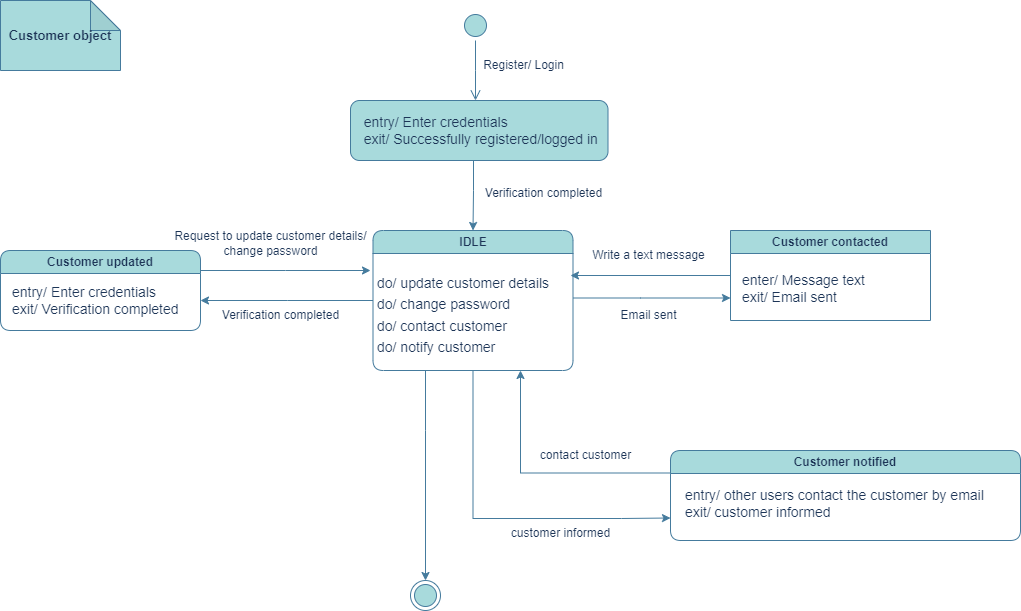

The diagram above was exported from draw.io. Its source (the exported page's mxGraphModel, read from the mxfile embedded in the PNG):
<mxGraphModel dx="1050" dy="573" grid="1" gridSize="10" guides="1" tooltips="1" connect="1" arrows="1" fold="1" page="1" pageScale="1" pageWidth="1100" pageHeight="850" background="none" math="0" shadow="0">
  <root>
    <mxCell id="0" />
    <mxCell id="1" parent="0" />
    <mxCell id="SG-RjMCn0EPkjQHBvDha-1" value="" style="ellipse;html=1;shape=startState;fillColor=#A8DADC;strokeColor=#457B9D;labelBackgroundColor=none;fontColor=#1D3557;" vertex="1" parent="1">
      <mxGeometry x="490" y="40" width="30" height="30" as="geometry" />
    </mxCell>
    <mxCell id="SG-RjMCn0EPkjQHBvDha-2" value="" style="edgeStyle=orthogonalEdgeStyle;html=1;verticalAlign=bottom;endArrow=open;endSize=8;strokeColor=#457B9D;rounded=0;labelBackgroundColor=none;fontColor=default;" edge="1" source="SG-RjMCn0EPkjQHBvDha-1" parent="1">
      <mxGeometry relative="1" as="geometry">
        <mxPoint x="505" y="130" as="targetPoint" />
      </mxGeometry>
    </mxCell>
    <mxCell id="SG-RjMCn0EPkjQHBvDha-13" style="edgeStyle=orthogonalEdgeStyle;rounded=0;orthogonalLoop=1;jettySize=auto;html=1;exitX=0.5;exitY=1;exitDx=0;exitDy=0;entryX=0.5;entryY=0;entryDx=0;entryDy=0;labelBackgroundColor=none;strokeColor=#457B9D;fontColor=default;" edge="1" parent="1" source="SG-RjMCn0EPkjQHBvDha-3" target="SG-RjMCn0EPkjQHBvDha-11">
      <mxGeometry relative="1" as="geometry">
        <Array as="points">
          <mxPoint x="503" y="190" />
          <mxPoint x="503" y="220" />
        </Array>
      </mxGeometry>
    </mxCell>
    <mxCell id="SG-RjMCn0EPkjQHBvDha-3" value="&lt;div style=&quot;&quot;&gt;&lt;span style=&quot;font-size: 14px; background-color: initial;&quot;&gt;&amp;nbsp; &amp;nbsp;entry/ Enter credentials&lt;/span&gt;&lt;/div&gt;&lt;font style=&quot;font-size: 14px;&quot;&gt;&lt;div style=&quot;&quot;&gt;&lt;span style=&quot;background-color: initial;&quot;&gt;&amp;nbsp; &amp;nbsp;exit/ Successfully registered/logged in&lt;/span&gt;&lt;/div&gt;&lt;/font&gt;" style="rounded=1;whiteSpace=wrap;html=1;labelBackgroundColor=none;fillColor=#A8DADC;strokeColor=#457B9D;fontColor=#1D3557;align=left;" vertex="1" parent="1">
      <mxGeometry x="380" y="130" width="257.5" height="60" as="geometry" />
    </mxCell>
    <mxCell id="SG-RjMCn0EPkjQHBvDha-19" style="edgeStyle=orthogonalEdgeStyle;rounded=0;orthogonalLoop=1;jettySize=auto;html=1;labelBackgroundColor=none;strokeColor=#457B9D;fontColor=default;" edge="1" parent="1" source="SG-RjMCn0EPkjQHBvDha-11">
      <mxGeometry relative="1" as="geometry">
        <mxPoint x="230" y="330" as="targetPoint" />
      </mxGeometry>
    </mxCell>
    <mxCell id="SG-RjMCn0EPkjQHBvDha-28" style="edgeStyle=orthogonalEdgeStyle;rounded=0;orthogonalLoop=1;jettySize=auto;html=1;entryX=0;entryY=0.75;entryDx=0;entryDy=0;labelBackgroundColor=none;strokeColor=#457B9D;fontColor=default;" edge="1" parent="1" source="SG-RjMCn0EPkjQHBvDha-11" target="SG-RjMCn0EPkjQHBvDha-24">
      <mxGeometry relative="1" as="geometry">
        <Array as="points">
          <mxPoint x="670" y="328" />
        </Array>
      </mxGeometry>
    </mxCell>
    <mxCell id="SG-RjMCn0EPkjQHBvDha-37" style="edgeStyle=orthogonalEdgeStyle;rounded=0;orthogonalLoop=1;jettySize=auto;html=1;entryX=0;entryY=0.75;entryDx=0;entryDy=0;labelBackgroundColor=none;strokeColor=#457B9D;fontColor=default;" edge="1" parent="1" source="SG-RjMCn0EPkjQHBvDha-11" target="SG-RjMCn0EPkjQHBvDha-32">
      <mxGeometry relative="1" as="geometry">
        <Array as="points">
          <mxPoint x="503" y="548" />
          <mxPoint x="651" y="548" />
        </Array>
      </mxGeometry>
    </mxCell>
    <mxCell id="SG-RjMCn0EPkjQHBvDha-11" value="IDLE" style="swimlane;whiteSpace=wrap;html=1;rounded=1;labelBackgroundColor=none;fillColor=#A8DADC;strokeColor=#457B9D;fontColor=#1D3557;" vertex="1" parent="1">
      <mxGeometry x="402.5" y="260" width="200" height="140" as="geometry">
        <mxRectangle x="402.5" y="250" width="140" height="30" as="alternateBounds" />
      </mxGeometry>
    </mxCell>
    <mxCell id="SG-RjMCn0EPkjQHBvDha-39" style="edgeStyle=orthogonalEdgeStyle;rounded=0;orthogonalLoop=1;jettySize=auto;html=1;exitX=1;exitY=0.25;exitDx=0;exitDy=0;labelBackgroundColor=none;strokeColor=#457B9D;fontColor=default;" edge="1" parent="1" source="SG-RjMCn0EPkjQHBvDha-14">
      <mxGeometry relative="1" as="geometry">
        <mxPoint x="400" y="300" as="targetPoint" />
      </mxGeometry>
    </mxCell>
    <mxCell id="SG-RjMCn0EPkjQHBvDha-14" value="Customer updated" style="swimlane;whiteSpace=wrap;html=1;swimlaneLine=1;rounded=1;labelBackgroundColor=none;fillColor=#A8DADC;strokeColor=#457B9D;fontColor=#1D3557;" vertex="1" parent="1">
      <mxGeometry x="30" y="280" width="200" height="80" as="geometry" />
    </mxCell>
    <mxCell id="SG-RjMCn0EPkjQHBvDha-15" value="entry/ Enter credentials&lt;br style=&quot;font-size: 14px;&quot;&gt;exit/ Verification completed" style="text;html=1;align=left;verticalAlign=middle;resizable=0;points=[];autosize=1;strokeColor=none;fillColor=none;fontSize=14;labelBackgroundColor=none;fontColor=#1D3557;" vertex="1" parent="SG-RjMCn0EPkjQHBvDha-14">
      <mxGeometry x="10" y="25" width="190" height="50" as="geometry" />
    </mxCell>
    <mxCell id="SG-RjMCn0EPkjQHBvDha-20" value="Register/ Login" style="text;html=1;align=center;verticalAlign=middle;resizable=0;points=[];autosize=1;strokeColor=none;fillColor=none;labelBackgroundColor=none;fontColor=#1D3557;" vertex="1" parent="1">
      <mxGeometry x="502.5" y="80" width="100" height="30" as="geometry" />
    </mxCell>
    <mxCell id="SG-RjMCn0EPkjQHBvDha-21" value="Verification completed" style="text;html=1;align=center;verticalAlign=middle;resizable=0;points=[];autosize=1;strokeColor=none;fillColor=none;labelBackgroundColor=none;fontColor=#1D3557;" vertex="1" parent="1">
      <mxGeometry x="502.5" y="208" width="140" height="30" as="geometry" />
    </mxCell>
    <mxCell id="SG-RjMCn0EPkjQHBvDha-22" value="Request to update customer details/ &lt;br&gt;change password" style="text;html=1;align=center;verticalAlign=middle;resizable=0;points=[];autosize=1;strokeColor=none;fillColor=none;labelBackgroundColor=none;fontColor=#1D3557;" vertex="1" parent="1">
      <mxGeometry x="190" y="253" width="220" height="40" as="geometry" />
    </mxCell>
    <mxCell id="SG-RjMCn0EPkjQHBvDha-23" value="Verification completed" style="text;html=1;align=center;verticalAlign=middle;resizable=0;points=[];autosize=1;strokeColor=none;fillColor=none;labelBackgroundColor=none;fontColor=#1D3557;" vertex="1" parent="1">
      <mxGeometry x="240" y="330" width="140" height="30" as="geometry" />
    </mxCell>
    <mxCell id="SG-RjMCn0EPkjQHBvDha-26" style="edgeStyle=orthogonalEdgeStyle;rounded=0;orthogonalLoop=1;jettySize=auto;html=1;labelBackgroundColor=none;strokeColor=#457B9D;fontColor=default;" edge="1" parent="1" source="SG-RjMCn0EPkjQHBvDha-24">
      <mxGeometry relative="1" as="geometry">
        <mxPoint x="600" y="305" as="targetPoint" />
      </mxGeometry>
    </mxCell>
    <mxCell id="SG-RjMCn0EPkjQHBvDha-24" value="Customer contacted" style="swimlane;whiteSpace=wrap;html=1;labelBackgroundColor=none;fillColor=#A8DADC;strokeColor=#457B9D;fontColor=#1D3557;" vertex="1" parent="1">
      <mxGeometry x="760" y="260" width="200" height="90" as="geometry" />
    </mxCell>
    <mxCell id="SG-RjMCn0EPkjQHBvDha-25" value="&lt;font style=&quot;font-size: 14px;&quot;&gt;enter/ Message text&lt;br&gt;exit/ Email sent&lt;/font&gt;" style="text;html=1;align=left;verticalAlign=middle;resizable=0;points=[];autosize=1;strokeColor=none;fillColor=none;labelBackgroundColor=none;fontColor=#1D3557;" vertex="1" parent="SG-RjMCn0EPkjQHBvDha-24">
      <mxGeometry x="10" y="33" width="150" height="50" as="geometry" />
    </mxCell>
    <mxCell id="SG-RjMCn0EPkjQHBvDha-43" style="edgeStyle=orthogonalEdgeStyle;rounded=0;orthogonalLoop=1;jettySize=auto;html=1;entryX=0.5;entryY=0;entryDx=0;entryDy=0;labelBackgroundColor=none;strokeColor=#457B9D;fontColor=default;" edge="1" parent="1" target="SG-RjMCn0EPkjQHBvDha-42">
      <mxGeometry relative="1" as="geometry">
        <mxPoint x="440" y="550" as="targetPoint" />
        <mxPoint x="455" y="400" as="sourcePoint" />
        <Array as="points">
          <mxPoint x="455" y="460" />
          <mxPoint x="455" y="460" />
        </Array>
      </mxGeometry>
    </mxCell>
    <mxCell id="SG-RjMCn0EPkjQHBvDha-12" value="&lt;p style=&quot;line-height: 170%;&quot;&gt;&lt;font style=&quot;font-size: 14px;&quot;&gt;do/ update customer details&lt;br&gt;do/ change password&lt;br&gt;do/ contact customer&lt;br&gt;do/ notify customer&lt;/font&gt;&lt;/p&gt;" style="text;html=1;align=left;verticalAlign=middle;resizable=0;points=[];autosize=1;strokeColor=none;fillColor=none;labelBackgroundColor=none;fontColor=#1D3557;" vertex="1" parent="1">
      <mxGeometry x="405" y="285" width="200" height="120" as="geometry" />
    </mxCell>
    <mxCell id="SG-RjMCn0EPkjQHBvDha-30" value="Write a text message" style="text;html=1;align=center;verticalAlign=middle;resizable=0;points=[];autosize=1;strokeColor=none;fillColor=none;labelBackgroundColor=none;fontColor=#1D3557;" vertex="1" parent="1">
      <mxGeometry x="607.5" y="270" width="140" height="30" as="geometry" />
    </mxCell>
    <mxCell id="SG-RjMCn0EPkjQHBvDha-31" value="Email sent" style="text;html=1;align=center;verticalAlign=middle;resizable=0;points=[];autosize=1;strokeColor=none;fillColor=none;labelBackgroundColor=none;fontColor=#1D3557;" vertex="1" parent="1">
      <mxGeometry x="637.5" y="330" width="80" height="30" as="geometry" />
    </mxCell>
    <mxCell id="SG-RjMCn0EPkjQHBvDha-35" style="edgeStyle=orthogonalEdgeStyle;rounded=0;orthogonalLoop=1;jettySize=auto;html=1;exitX=0;exitY=0.25;exitDx=0;exitDy=0;labelBackgroundColor=none;strokeColor=#457B9D;fontColor=default;" edge="1" parent="1" source="SG-RjMCn0EPkjQHBvDha-32">
      <mxGeometry relative="1" as="geometry">
        <mxPoint x="550" y="400" as="targetPoint" />
        <Array as="points">
          <mxPoint x="550" y="503" />
        </Array>
      </mxGeometry>
    </mxCell>
    <mxCell id="SG-RjMCn0EPkjQHBvDha-32" value="Customer notified" style="swimlane;whiteSpace=wrap;html=1;rounded=1;labelBackgroundColor=none;fillColor=#A8DADC;strokeColor=#457B9D;fontColor=#1D3557;" vertex="1" parent="1">
      <mxGeometry x="700" y="480" width="350" height="90" as="geometry" />
    </mxCell>
    <mxCell id="SG-RjMCn0EPkjQHBvDha-33" value="entry/ other users contact the customer by email&lt;br style=&quot;font-size: 14px;&quot;&gt;exit/ customer informed" style="text;html=1;align=left;verticalAlign=middle;resizable=0;points=[];autosize=1;strokeColor=none;fillColor=none;fontSize=14;labelBackgroundColor=none;fontColor=#1D3557;" vertex="1" parent="SG-RjMCn0EPkjQHBvDha-32">
      <mxGeometry x="12.5" y="28" width="320" height="50" as="geometry" />
    </mxCell>
    <mxCell id="SG-RjMCn0EPkjQHBvDha-40" value="contact customer" style="text;html=1;align=center;verticalAlign=middle;resizable=0;points=[];autosize=1;strokeColor=none;fillColor=none;labelBackgroundColor=none;fontColor=#1D3557;" vertex="1" parent="1">
      <mxGeometry x="560" y="470" width="110" height="30" as="geometry" />
    </mxCell>
    <mxCell id="SG-RjMCn0EPkjQHBvDha-41" value="customer informed" style="text;html=1;align=center;verticalAlign=middle;resizable=0;points=[];autosize=1;strokeColor=none;fillColor=none;labelBackgroundColor=none;fontColor=#1D3557;" vertex="1" parent="1">
      <mxGeometry x="530" y="548" width="120" height="30" as="geometry" />
    </mxCell>
    <mxCell id="SG-RjMCn0EPkjQHBvDha-42" value="" style="ellipse;html=1;shape=endState;fillColor=#A8DADC;strokeColor=#457B9D;labelBackgroundColor=none;fontColor=#1D3557;" vertex="1" parent="1">
      <mxGeometry x="440" y="610" width="30" height="30" as="geometry" />
    </mxCell>
    <mxCell id="SG-RjMCn0EPkjQHBvDha-44" value="&lt;b&gt;&lt;font style=&quot;font-size: 13px;&quot;&gt;Customer object&lt;/font&gt;&lt;/b&gt;" style="shape=note;whiteSpace=wrap;html=1;backgroundOutline=1;darkOpacity=0.05;strokeColor=#457B9D;fontColor=#1D3557;fillColor=#A8DADC;" vertex="1" parent="1">
      <mxGeometry x="30" y="30" width="120" height="70" as="geometry" />
    </mxCell>
  </root>
</mxGraphModel>